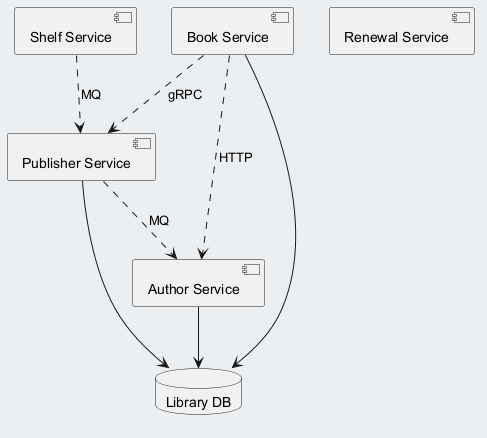

The diagram above was rendered by PlantUML. Its source (embedded in the PNG):
@startuml
skinparam backgroundColor #ECEFF1
skinparam classBackgroundColor #FFFFFF
skinparam classBorderColor #455A64
component "Shelf Service" as C_ShelfService
component "Renewal Service" as C_RenewalService
component "Publisher Service" as C_PublisherService
component "Author Service" as C_AuthorService
component "Book Service" as C_BookService
database "Library DB" as DB_library
C_PublisherService --> DB_library
C_AuthorService --> DB_library
C_BookService --> DB_library
C_ShelfService ..> C_PublisherService : MQ
C_BookService ..> C_AuthorService : HTTP
C_BookService ..> C_PublisherService : gRPC
C_PublisherService ..> C_AuthorService : MQ
@enduml